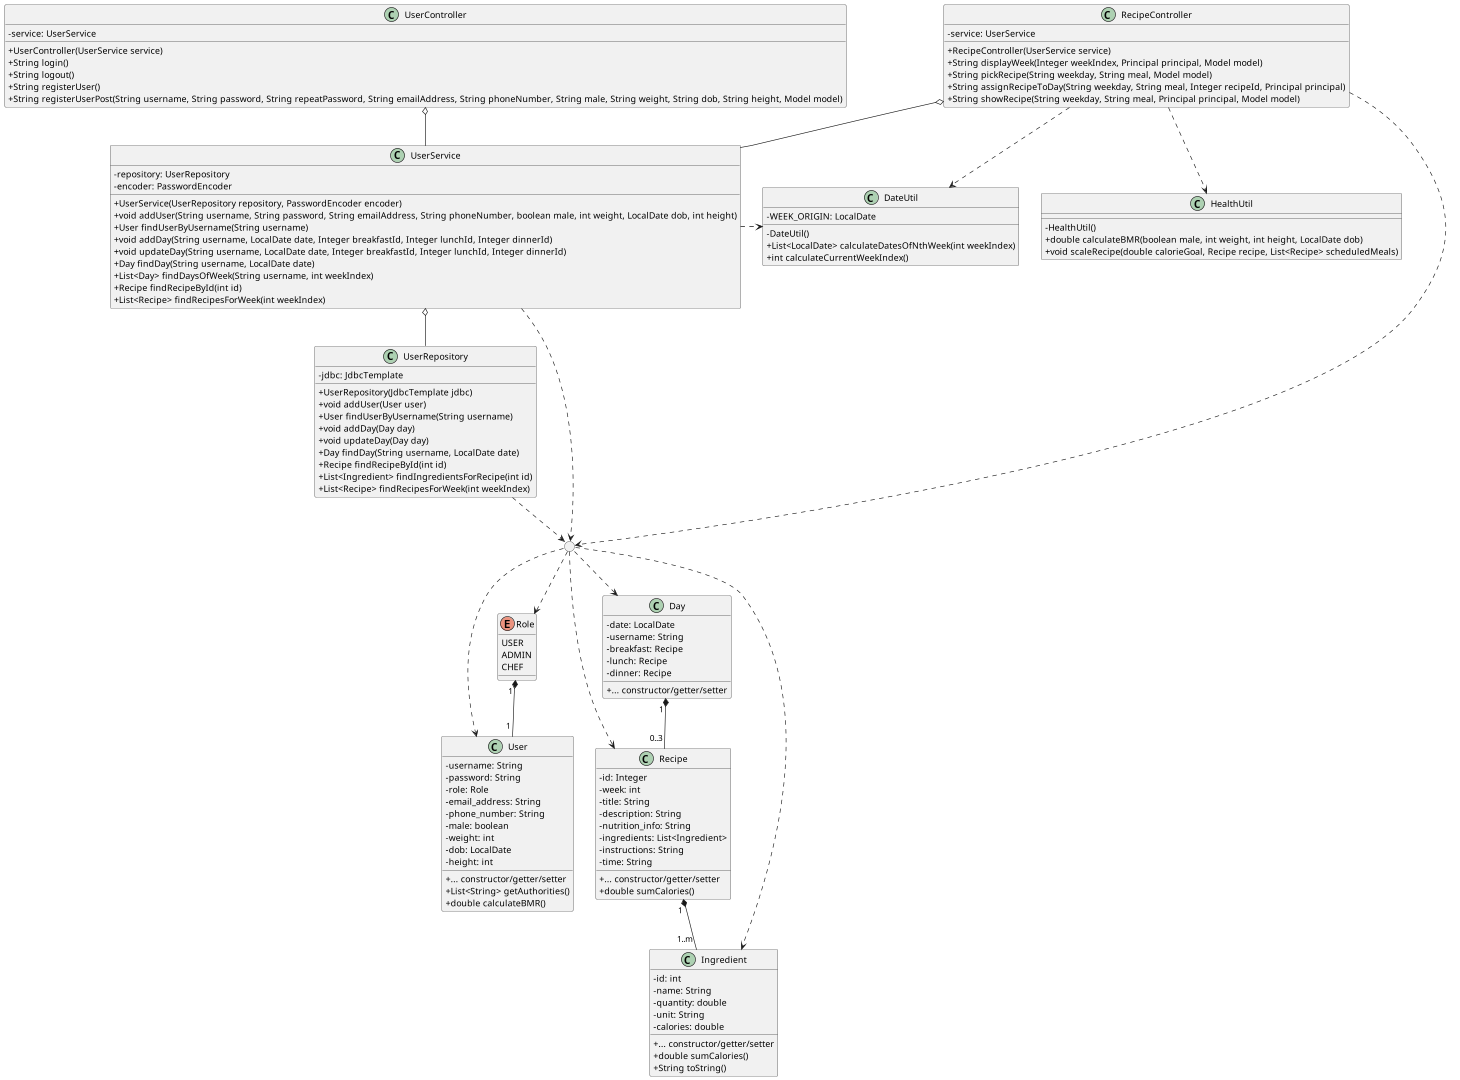

The diagram above was rendered by PlantUML. Its source (embedded in the PNG):
@startuml
scale 1920*1080
skinparam classAttributeIconSize 0
enum Role {
	USER
	ADMIN
	CHEF
}
class User {
	- username: String
	- password: String
	- role: Role
	- email_address: String
	- phone_number: String
	- male: boolean
	- weight: int
	- dob: LocalDate
	- height: int
	{method} + ... constructor/getter/setter
	+ List<String> getAuthorities()
	+ double calculateBMR()
}
class Day {
	- date: LocalDate
	- username: String
	- breakfast: Recipe
	- lunch: Recipe
	- dinner: Recipe
	{method} + ... constructor/getter/setter
}
class Recipe {
	- id: Integer
	- week: int
	- title: String
	- description: String
	- nutrition_info: String
	- ingredients: List<Ingredient>
	- instructions: String
	- time: String
	{method} + ... constructor/getter/setter
	+ double sumCalories()
}
class Ingredient {
	- id: int
	- name: String
	- quantity: double
	- unit: String
	- calories: double
	{method} + ... constructor/getter/setter
	+ double sumCalories()
	+ String toString()
}
class UserController {
	- service: UserService
	+ UserController(UserService service)
	+ String login()
	+ String logout()
	+ String registerUser()
	+ String registerUserPost(String username, String password, String repeatPassword, String emailAddress, String phoneNumber, String male, String weight, String dob, String height, Model model)
}
class RecipeController {
	- service: UserService
	+ RecipeController(UserService service)
	+ String displayWeek(Integer weekIndex, Principal principal, Model model)
	+ String pickRecipe(String weekday, String meal, Model model)
	+ String assignRecipeToDay(String weekday, String meal, Integer recipeId, Principal principal)
	+ String showRecipe(String weekday, String meal, Principal principal, Model model)
}
class UserService {
	- repository: UserRepository
	- encoder: PasswordEncoder
	+ UserService(UserRepository repository, PasswordEncoder encoder)
	+ void addUser(String username, String password, String emailAddress, String phoneNumber, boolean male, int weight, LocalDate dob, int height)
	+ User findUserByUsername(String username)
	+ void addDay(String username, LocalDate date, Integer breakfastId, Integer lunchId, Integer dinnerId)
	+ void updateDay(String username, LocalDate date, Integer breakfastId, Integer lunchId, Integer dinnerId)
	+ Day findDay(String username, LocalDate date)
	+ List<Day> findDaysOfWeek(String username, int weekIndex)
	+ Recipe findRecipeById(int id)
	+ List<Recipe> findRecipesForWeek(int weekIndex)
}
class UserRepository {
	- jdbc: JdbcTemplate
	+ UserRepository(JdbcTemplate jdbc)
	+ void addUser(User user)
	+ User findUserByUsername(String username)
	+ void addDay(Day day)
	+ void updateDay(Day day)
	+ Day findDay(String username, LocalDate date)
	+ Recipe findRecipeById(int id)
	+ List<Ingredient> findIngredientsForRecipe(int id)
	+ List<Recipe> findRecipesForWeek(int weekIndex)
}
class HealthUtil {
	- HealthUtil()
	+ double calculateBMR(boolean male, int weight, int height, LocalDate dob)
	+ void scaleRecipe(double calorieGoal, Recipe recipe, List<Recipe> scheduledMeals)
}
class DateUtil {
	- WEEK_ORIGIN: LocalDate
	- DateUtil()
	+ List<LocalDate> calculateDatesOfNthWeek(int weekIndex)
	+ int calculateCurrentWeekIndex()
}

circle " " as entities

' Controller, Service, Repository
UserController o-- UserService
UserService o-- UserRepository
RecipeController o-- UserService

' Util
RecipeController ..> DateUtil
RecipeController ..> HealthUtil
UserService .r.> DateUtil

' Entities
entities ..> User
entities ..> Role
entities ..> Day
entities ..> Recipe
entities ..> Ingredient
Role " 1 " *-- " 1 " User
Day " 1 " *-- " 0..3 " Recipe
Recipe " 1 " *-- " 1..m " Ingredient
RecipeController ..> entities
UserService ..> entities
UserRepository ..> entities

' Improved placement
User -r[hidden]-- Recipe
@enduml